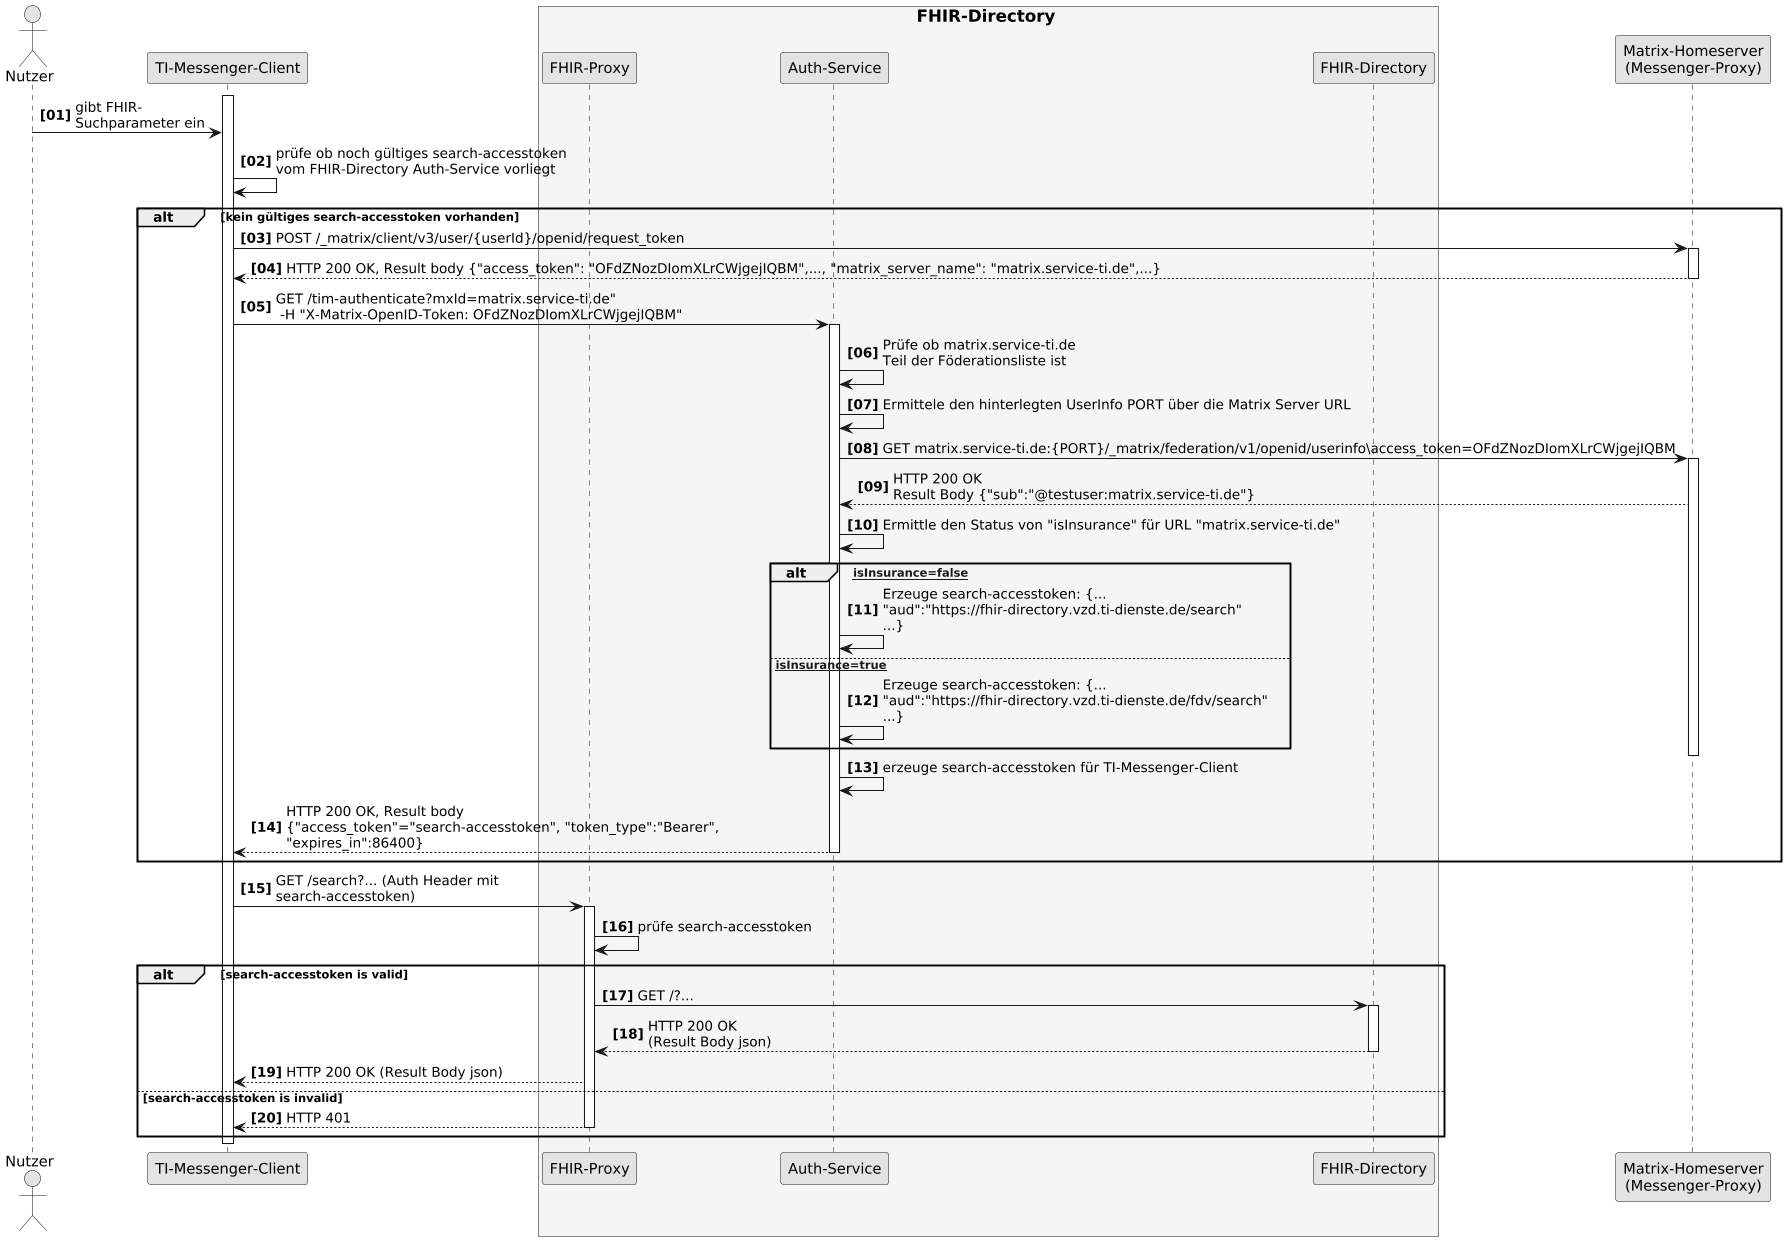

The diagram above was rendered by PlantUML. Its source (embedded in the PNG):
@startuml SequenceDiagram.FHIR-Directory.search
autonumber 1 1 "<b>[00]"
skinparam dpi 100
skinparam WrapWidth 200
skinparam monochrome true

'title "FHIR-Directory, Sequenzdiagram search'
actor Nutzer
participant cl as "TI-Messenger-Client"
box <size:16>FHIR-Directory</size> #WhiteSmoke
  participant fp as "FHIR-Proxy"
  participant au as "Auth-Service"
  participant fd as "FHIR-Directory"
end box
participant hs as "Matrix-Homeserver\n(Messenger-Proxy)"
activate cl

Nutzer -> cl:gibt FHIR-\nSuchparameter ein
cl -> cl: prüfe ob noch gültiges search-accesstoken\nvom FHIR-Directory Auth-Service vorliegt

alt kein gültiges search-accesstoken vorhanden
cl -> hs: POST /_matrix/client/v3/user/{userId}/openid/request_token
activate hs
hs --> cl: HTTP 200 OK, Result body {"access_token": "OFdZNozDIomXLrCWjgejIQBM",..., "matrix_server_name": "matrix.service-ti.de",...}
deactivate hs
cl -> au: GET /tim-authenticate?mxId=matrix.service-ti.de"\n -H "X-Matrix-OpenID-Token: OFdZNozDIomXLrCWjgejIQBM"
activate au
au -> au: Prüfe ob matrix.service-ti.de\nTeil der Föderationsliste ist
au -> au: Ermittele den hinterlegten UserInfo PORT über die Matrix Server URL
au -> hs: GET matrix.service-ti.de:{PORT}/_matrix/federation/v1/openid/userinfo\access_token=OFdZNozDIomXLrCWjgejIQBM
activate hs
hs --> au: HTTP 200 OK\nResult Body {"sub":"@testuser:matrix.service-ti.de"}
au -> au: Ermittle den Status von "isInsurance" für URL "matrix.service-ti.de"

alt [isInsurance=false]
au -> au: Erzeuge search-accesstoken: {...\n"aud":"https://fhir-directory.vzd.ti-dienste.de/search"\n...}
else [isInsurance=true]
au -> au: Erzeuge search-accesstoken: {...\n"aud":"https://fhir-directory.vzd.ti-dienste.de/fdv/search"\n...}
end

deactivate hs
au -> au: erzeuge search-accesstoken für TI-Messenger-Client
au --> cl: HTTP 200 OK, Result body\n{"access_token"="search-accesstoken", "token_type":"Bearer",\n"expires_in":86400}
deactivate au
end

cl -> fp: GET /search?... (Auth Header mit\nsearch-accesstoken)
activate fp
fp -> fp: prüfe search-accesstoken

alt search-accesstoken is valid
fp -> fd: GET /?...
activate fd
fd --> fp: HTTP 200 OK\n(Result Body json)
deactivate fd
fp --> cl: HTTP 200 OK (Result Body json)
else search-accesstoken is invalid
fp --> cl: HTTP 401
deactivate fp
end

deactivate cl
@enduml